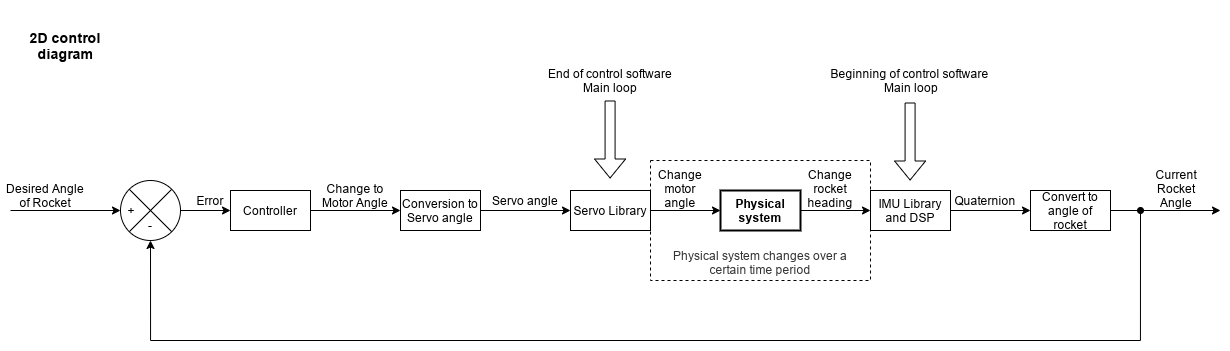

The diagram above was exported from draw.io. Its source (the exported page's mxGraphModel, read from the mxfile embedded in the PNG):
<mxGraphModel dx="1673" dy="908" grid="1" gridSize="10" guides="1" tooltips="1" connect="1" arrows="1" fold="1" page="1" pageScale="1" pageWidth="827" pageHeight="1169" math="0" shadow="0">
  <root>
    <mxCell id="0" />
    <mxCell id="1" parent="0" />
    <mxCell id="iL0GJYGcX6OQIWUsbxNO-1" value="2D control diagram" style="text;html=1;strokeColor=none;fillColor=none;align=center;verticalAlign=middle;whiteSpace=wrap;rounded=0;fontStyle=1;fontSize=14;" vertex="1" parent="1">
      <mxGeometry x="40" y="110" width="130" height="90" as="geometry" />
    </mxCell>
    <mxCell id="iL0GJYGcX6OQIWUsbxNO-17" style="edgeStyle=orthogonalEdgeStyle;rounded=0;orthogonalLoop=1;jettySize=auto;html=1;exitX=1;exitY=0.5;exitDx=0;exitDy=0;entryX=0;entryY=0.5;entryDx=0;entryDy=0;" edge="1" parent="1" source="iL0GJYGcX6OQIWUsbxNO-2" target="iL0GJYGcX6OQIWUsbxNO-16">
      <mxGeometry relative="1" as="geometry" />
    </mxCell>
    <mxCell id="iL0GJYGcX6OQIWUsbxNO-2" value="Controller" style="rounded=0;whiteSpace=wrap;html=1;" vertex="1" parent="1">
      <mxGeometry x="270" y="300" width="80" height="40" as="geometry" />
    </mxCell>
    <mxCell id="iL0GJYGcX6OQIWUsbxNO-3" value="" style="endArrow=classic;html=1;" edge="1" parent="1" target="iL0GJYGcX6OQIWUsbxNO-4">
      <mxGeometry width="50" height="50" relative="1" as="geometry">
        <mxPoint x="50" y="320" as="sourcePoint" />
        <mxPoint x="170" y="320" as="targetPoint" />
      </mxGeometry>
    </mxCell>
    <mxCell id="iL0GJYGcX6OQIWUsbxNO-9" value="" style="group" vertex="1" connectable="0" parent="1">
      <mxGeometry x="160" y="290" width="60" height="60" as="geometry" />
    </mxCell>
    <mxCell id="iL0GJYGcX6OQIWUsbxNO-4" value="" style="ellipse;whiteSpace=wrap;html=1;aspect=fixed;" vertex="1" parent="iL0GJYGcX6OQIWUsbxNO-9">
      <mxGeometry width="60" height="60" as="geometry" />
    </mxCell>
    <mxCell id="iL0GJYGcX6OQIWUsbxNO-5" value="" style="endArrow=none;html=1;entryX=0;entryY=0;entryDx=0;entryDy=0;exitX=1;exitY=1;exitDx=0;exitDy=0;" edge="1" parent="iL0GJYGcX6OQIWUsbxNO-9" source="iL0GJYGcX6OQIWUsbxNO-4" target="iL0GJYGcX6OQIWUsbxNO-4">
      <mxGeometry width="50" height="50" relative="1" as="geometry">
        <mxPoint x="230" y="80" as="sourcePoint" />
        <mxPoint x="280" y="30" as="targetPoint" />
      </mxGeometry>
    </mxCell>
    <mxCell id="iL0GJYGcX6OQIWUsbxNO-6" value="" style="endArrow=none;html=1;entryX=1;entryY=0;entryDx=0;entryDy=0;exitX=0;exitY=1;exitDx=0;exitDy=0;" edge="1" parent="iL0GJYGcX6OQIWUsbxNO-9" source="iL0GJYGcX6OQIWUsbxNO-4" target="iL0GJYGcX6OQIWUsbxNO-4">
      <mxGeometry width="50" height="50" relative="1" as="geometry">
        <mxPoint x="230" y="80" as="sourcePoint" />
        <mxPoint x="280" y="30" as="targetPoint" />
      </mxGeometry>
    </mxCell>
    <mxCell id="iL0GJYGcX6OQIWUsbxNO-7" value="+" style="text;html=1;strokeColor=none;fillColor=none;align=center;verticalAlign=middle;whiteSpace=wrap;rounded=0;" vertex="1" parent="iL0GJYGcX6OQIWUsbxNO-9">
      <mxGeometry x="6" y="25" width="10" height="10" as="geometry" />
    </mxCell>
    <mxCell id="iL0GJYGcX6OQIWUsbxNO-8" value="-" style="text;html=1;strokeColor=none;fillColor=none;align=center;verticalAlign=middle;whiteSpace=wrap;rounded=0;" vertex="1" parent="iL0GJYGcX6OQIWUsbxNO-9">
      <mxGeometry x="25" y="40" width="10" height="10" as="geometry" />
    </mxCell>
    <mxCell id="iL0GJYGcX6OQIWUsbxNO-10" style="edgeStyle=orthogonalEdgeStyle;rounded=0;orthogonalLoop=1;jettySize=auto;html=1;exitX=1;exitY=0.5;exitDx=0;exitDy=0;entryX=0;entryY=0.5;entryDx=0;entryDy=0;" edge="1" parent="1" source="iL0GJYGcX6OQIWUsbxNO-4" target="iL0GJYGcX6OQIWUsbxNO-2">
      <mxGeometry relative="1" as="geometry" />
    </mxCell>
    <mxCell id="iL0GJYGcX6OQIWUsbxNO-11" value="Error" style="text;html=1;strokeColor=none;fillColor=none;align=center;verticalAlign=middle;whiteSpace=wrap;rounded=0;" vertex="1" parent="1">
      <mxGeometry x="230" y="300" width="40" height="20" as="geometry" />
    </mxCell>
    <mxCell id="iL0GJYGcX6OQIWUsbxNO-12" value="Desired Angle of Rocket" style="text;html=1;strokeColor=none;fillColor=none;align=center;verticalAlign=middle;whiteSpace=wrap;rounded=0;" vertex="1" parent="1">
      <mxGeometry x="40" y="295" width="90" height="20" as="geometry" />
    </mxCell>
    <mxCell id="iL0GJYGcX6OQIWUsbxNO-20" style="edgeStyle=orthogonalEdgeStyle;rounded=0;orthogonalLoop=1;jettySize=auto;html=1;entryX=0;entryY=0.5;entryDx=0;entryDy=0;" edge="1" parent="1" source="iL0GJYGcX6OQIWUsbxNO-16" target="iL0GJYGcX6OQIWUsbxNO-19">
      <mxGeometry relative="1" as="geometry" />
    </mxCell>
    <mxCell id="iL0GJYGcX6OQIWUsbxNO-16" value="Conversion to Servo angle" style="rounded=0;whiteSpace=wrap;html=1;" vertex="1" parent="1">
      <mxGeometry x="440" y="300" width="80" height="40" as="geometry" />
    </mxCell>
    <mxCell id="iL0GJYGcX6OQIWUsbxNO-18" value="Change to Motor Angle" style="text;html=1;strokeColor=none;fillColor=none;align=center;verticalAlign=middle;whiteSpace=wrap;rounded=0;" vertex="1" parent="1">
      <mxGeometry x="350" y="295" width="90" height="20" as="geometry" />
    </mxCell>
    <mxCell id="iL0GJYGcX6OQIWUsbxNO-22" style="edgeStyle=orthogonalEdgeStyle;rounded=0;orthogonalLoop=1;jettySize=auto;html=1;entryX=0;entryY=0.5;entryDx=0;entryDy=0;" edge="1" parent="1" source="iL0GJYGcX6OQIWUsbxNO-19" target="iL0GJYGcX6OQIWUsbxNO-23">
      <mxGeometry relative="1" as="geometry">
        <mxPoint x="730" y="320" as="targetPoint" />
      </mxGeometry>
    </mxCell>
    <mxCell id="iL0GJYGcX6OQIWUsbxNO-19" value="Servo Library" style="rounded=0;whiteSpace=wrap;html=1;" vertex="1" parent="1">
      <mxGeometry x="610" y="300" width="80" height="40" as="geometry" />
    </mxCell>
    <mxCell id="iL0GJYGcX6OQIWUsbxNO-21" value="Servo angle" style="text;html=1;strokeColor=none;fillColor=none;align=center;verticalAlign=middle;whiteSpace=wrap;rounded=0;" vertex="1" parent="1">
      <mxGeometry x="520" y="300" width="90" height="20" as="geometry" />
    </mxCell>
    <mxCell id="iL0GJYGcX6OQIWUsbxNO-25" style="edgeStyle=orthogonalEdgeStyle;rounded=0;orthogonalLoop=1;jettySize=auto;html=1;entryX=0;entryY=0.5;entryDx=0;entryDy=0;" edge="1" parent="1" source="iL0GJYGcX6OQIWUsbxNO-23" target="iL0GJYGcX6OQIWUsbxNO-24">
      <mxGeometry relative="1" as="geometry" />
    </mxCell>
    <mxCell id="iL0GJYGcX6OQIWUsbxNO-23" value="Physical system" style="rounded=0;whiteSpace=wrap;html=1;fontStyle=1;strokeWidth=2;" vertex="1" parent="1">
      <mxGeometry x="760" y="300" width="80" height="40" as="geometry" />
    </mxCell>
    <mxCell id="iL0GJYGcX6OQIWUsbxNO-29" style="edgeStyle=orthogonalEdgeStyle;rounded=0;orthogonalLoop=1;jettySize=auto;html=1;" edge="1" parent="1" source="iL0GJYGcX6OQIWUsbxNO-24" target="iL0GJYGcX6OQIWUsbxNO-28">
      <mxGeometry relative="1" as="geometry" />
    </mxCell>
    <mxCell id="iL0GJYGcX6OQIWUsbxNO-24" value="IMU Library and DSP" style="rounded=0;whiteSpace=wrap;html=1;" vertex="1" parent="1">
      <mxGeometry x="910" y="300" width="80" height="40" as="geometry" />
    </mxCell>
    <mxCell id="iL0GJYGcX6OQIWUsbxNO-26" value="Change motor angle" style="text;html=1;strokeColor=none;fillColor=none;align=center;verticalAlign=middle;whiteSpace=wrap;rounded=0;" vertex="1" parent="1">
      <mxGeometry x="700" y="283" width="40" height="30" as="geometry" />
    </mxCell>
    <mxCell id="iL0GJYGcX6OQIWUsbxNO-27" value="Change rocket heading" style="text;html=1;strokeColor=none;fillColor=none;align=center;verticalAlign=middle;whiteSpace=wrap;rounded=0;" vertex="1" parent="1">
      <mxGeometry x="850" y="283" width="40" height="30" as="geometry" />
    </mxCell>
    <mxCell id="iL0GJYGcX6OQIWUsbxNO-32" style="edgeStyle=orthogonalEdgeStyle;rounded=0;orthogonalLoop=1;jettySize=auto;html=1;" edge="1" parent="1" source="iL0GJYGcX6OQIWUsbxNO-28">
      <mxGeometry relative="1" as="geometry">
        <mxPoint x="1260" y="320" as="targetPoint" />
      </mxGeometry>
    </mxCell>
    <mxCell id="iL0GJYGcX6OQIWUsbxNO-28" value="Convert to angle of rocket" style="rounded=0;whiteSpace=wrap;html=1;" vertex="1" parent="1">
      <mxGeometry x="1070" y="300" width="80" height="40" as="geometry" />
    </mxCell>
    <mxCell id="iL0GJYGcX6OQIWUsbxNO-30" value="Quaternion" style="text;html=1;strokeColor=none;fillColor=none;align=center;verticalAlign=middle;whiteSpace=wrap;rounded=0;" vertex="1" parent="1">
      <mxGeometry x="1000" y="300" width="50" height="20" as="geometry" />
    </mxCell>
    <mxCell id="iL0GJYGcX6OQIWUsbxNO-33" style="edgeStyle=orthogonalEdgeStyle;rounded=0;orthogonalLoop=1;jettySize=auto;html=1;entryX=0.5;entryY=1;entryDx=0;entryDy=0;startArrow=oval;startFill=1;" edge="1" parent="1" target="iL0GJYGcX6OQIWUsbxNO-4">
      <mxGeometry relative="1" as="geometry">
        <mxPoint x="190" y="420" as="targetPoint" />
        <mxPoint x="1180" y="320" as="sourcePoint" />
        <Array as="points">
          <mxPoint x="1180" y="320" />
          <mxPoint x="1180" y="450" />
          <mxPoint x="190" y="450" />
        </Array>
      </mxGeometry>
    </mxCell>
    <mxCell id="iL0GJYGcX6OQIWUsbxNO-34" value="Current Rocket Angle" style="text;html=1;strokeColor=none;fillColor=none;align=center;verticalAlign=middle;whiteSpace=wrap;rounded=0;" vertex="1" parent="1">
      <mxGeometry x="1191" y="288" width="50" height="20" as="geometry" />
    </mxCell>
    <mxCell id="iL0GJYGcX6OQIWUsbxNO-36" value="" style="rounded=0;whiteSpace=wrap;html=1;strokeWidth=1;fillColor=none;dashed=1;" vertex="1" parent="1">
      <mxGeometry x="690" y="270" width="220" height="120" as="geometry" />
    </mxCell>
    <mxCell id="iL0GJYGcX6OQIWUsbxNO-38" value="" style="shape=flexArrow;endArrow=classic;html=1;" edge="1" parent="1">
      <mxGeometry width="50" height="50" relative="1" as="geometry">
        <mxPoint x="949.5799999999999" y="212" as="sourcePoint" />
        <mxPoint x="949.5799999999999" y="290" as="targetPoint" />
      </mxGeometry>
    </mxCell>
    <mxCell id="iL0GJYGcX6OQIWUsbxNO-39" value="Beginning of control software&lt;br&gt;&amp;nbsp;Main loop" style="text;html=1;strokeColor=none;fillColor=none;align=center;verticalAlign=middle;whiteSpace=wrap;rounded=0;dashed=1;" vertex="1" parent="1">
      <mxGeometry x="867.5" y="180" width="165" height="20" as="geometry" />
    </mxCell>
    <mxCell id="iL0GJYGcX6OQIWUsbxNO-43" value="" style="shape=flexArrow;endArrow=classic;html=1;" edge="1" parent="1">
      <mxGeometry width="50" height="50" relative="1" as="geometry">
        <mxPoint x="649.5799999999999" y="210" as="sourcePoint" />
        <mxPoint x="649.5799999999999" y="288" as="targetPoint" />
      </mxGeometry>
    </mxCell>
    <mxCell id="iL0GJYGcX6OQIWUsbxNO-44" value="End of control software Main loop" style="text;html=1;strokeColor=none;fillColor=none;align=center;verticalAlign=middle;whiteSpace=wrap;rounded=0;dashed=1;" vertex="1" parent="1">
      <mxGeometry x="585" y="180" width="130" height="20" as="geometry" />
    </mxCell>
    <mxCell id="iL0GJYGcX6OQIWUsbxNO-45" value="Physical system changes over a certain time period" style="text;html=1;strokeColor=none;fillColor=none;align=center;verticalAlign=middle;whiteSpace=wrap;rounded=0;dashed=1;fontColor=#333333;" vertex="1" parent="1">
      <mxGeometry x="700" y="362" width="200" height="20" as="geometry" />
    </mxCell>
  </root>
</mxGraphModel>